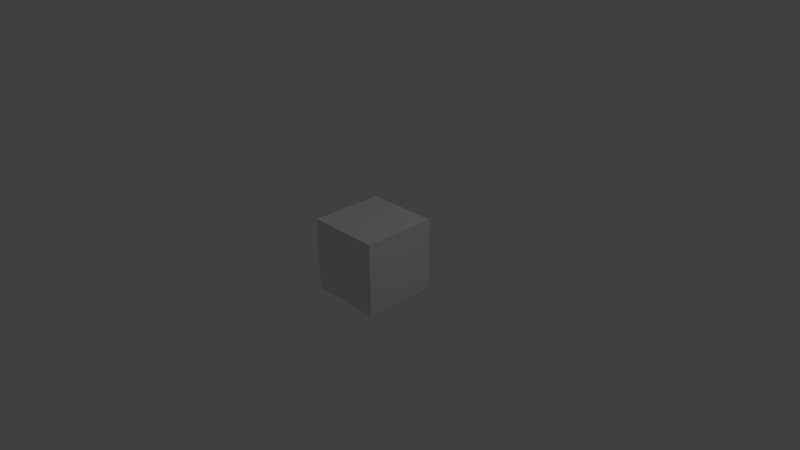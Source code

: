 # Source: box.blend  (saved by Blender 2.69.0; exported with 4.5.12 LTS)
import bpy
from mathutils import Matrix  # noqa: F401  (used for matrix-valued properties, if any)

bpy.ops.wm.read_factory_settings(use_empty=True)
scene = bpy.context.scene
scene.name = 'Scene'

# ---- collections
col_collection_1 = bpy.data.collections.new('Collection 1'); scene.collection.children.link(col_collection_1)

# ---- materials (node trees are filled in below, after node groups)
mat_material = bpy.data.materials.new('Material')
mat_material.alpha_threshold = 0.0
mat_material.use_transparent_shadow = False
mat_material.roughness = 0.5
mat_material.line_color = (0.0, 0.0, 0.0, 1.0)

# ---- material node trees

# ---- world
world_world = bpy.data.worlds.new('World'); scene.world = world_world
world_world.color = (0.05088, 0.05088, 0.05088)
world_world.use_sun_shadow = False
world_world.sun_shadow_jitter_overblur = 0.0
world_world.cycles.sampling_method = 'MANUAL'
world_world.cycles.sample_map_resolution = 256

# ---- cameras
cam_camera = bpy.data.cameras.new('Camera')
cam_camera.clip_end = 100.0
cam_camera.lens = 35.0
cam_camera.sensor_width = 32.0
cam_camera.sensor_height = 18.0
cam_camera.ortho_scale = 7.314
cam_camera.dof.focus_distance = 0.0
cam_camera.dof.aperture_fstop = 128.0

# ---- lights
light_lamp = bpy.data.lights.new('Lamp', 'POINT')
light_lamp.transmission_factor = 0.0
light_lamp.cutoff_distance = 30.0
light_lamp.energy = 100.0
light_lamp.shadow_buffer_clip_start = 1.001
light_lamp.shadow_soft_size = 0.1
light_lamp.shadow_maximum_resolution = 0.006
light_lamp.use_absolute_resolution = True
light_lamp.cycles.use_multiple_importance_sampling = False

# ---- meshes
me_cube = bpy.data.meshes.new('Cube')
me_cube.from_pydata([(1.0, 1.0, -1.0), (1.0, -1.0, -1.0), (-1.0, -1.0, -1.0), (-1.0, 1.0, -1.0), (1.0, 1.0, 1.0), (1.0, -1.0, 1.0), (-1.0, -1.0, 1.0), (-1.0, 1.0, 1.0)], [], [(0, 1, 2, 3), (4, 7, 6, 5), (0, 4, 5, 1), (1, 5, 6, 2), (2, 6, 7, 3), (4, 0, 3, 7)])
me_cube.materials.append(mat_material)
me_cube.use_remesh_preserve_volume = False
me_cube.use_remesh_preserve_attributes = False
me_cube.use_mirror_vertex_groups = False
me_cube.update()

# ---- objects
ob_cube = bpy.data.objects.new('Cube', me_cube)
ob_lamp = bpy.data.objects.new('Lamp', light_lamp)
ob_camera = bpy.data.objects.new('Camera', cam_camera)

# ---- transforms, parenting, visibility, modifiers, constraints
ob_cube.location = (0.0, 0.0, 0.0)
ob_cube.scale = (0.5, 0.5, 0.5)
ob_cube.lock_rotations_4d = False
ob_cube.empty_display_type = 'ARROWS'
ob_cube.lineart.crease_threshold = 0.0
ob_lamp.location = (4.076, 1.005, 5.904)
ob_lamp.rotation_euler = (0.6503, 0.05522, 1.866)
ob_lamp.lock_rotations_4d = False
ob_lamp.empty_display_type = 'ARROWS'
ob_lamp.color = (0.0, 0.0, 0.0, 0.0)
ob_lamp.lineart.crease_threshold = 0.0
ob_camera.location = (7.481, -6.508, 5.344)
ob_camera.rotation_euler = (1.109, 0.01082, 0.8149)
ob_camera.lock_rotations_4d = False
ob_camera.empty_display_type = 'ARROWS'
ob_camera.color = (0.0, 0.0, 0.0, 0.0)
ob_camera.display_type = 'WIRE'
ob_camera.lineart.crease_threshold = 0.0

# ---- collection membership
col_collection_1.objects.link(ob_cube)
col_collection_1.objects.link(ob_lamp)
col_collection_1.objects.link(ob_camera)

# ---- scene / render settings (as saved in the file)
scene.camera = ob_camera
scene.frame_start = 1; scene.frame_end = 250; scene.frame_set(1)
scene.render.engine = 'BLENDER_EEVEE_NEXT'
scene.render.image_settings.compression = 90
scene.render.resolution_percentage = 50
scene.render.dither_intensity = 0.0
scene.cycles.use_denoising = False
scene.cycles.samples = 10
scene.cycles.sampling_pattern = 'TABULATED_SOBOL'
scene.cycles.light_sampling_threshold = 0.0
scene.cycles.use_adaptive_sampling = False
scene.cycles.use_light_tree = False
scene.cycles.blur_glossy = 0.0
scene.cycles.volume_bounces = 1
scene.cycles.pixel_filter_type = 'GAUSSIAN'
scene.cycles.sample_clamp_indirect = 0.0
scene.view_settings.view_transform = 'Standard'
bpy.context.view_layer.update()
